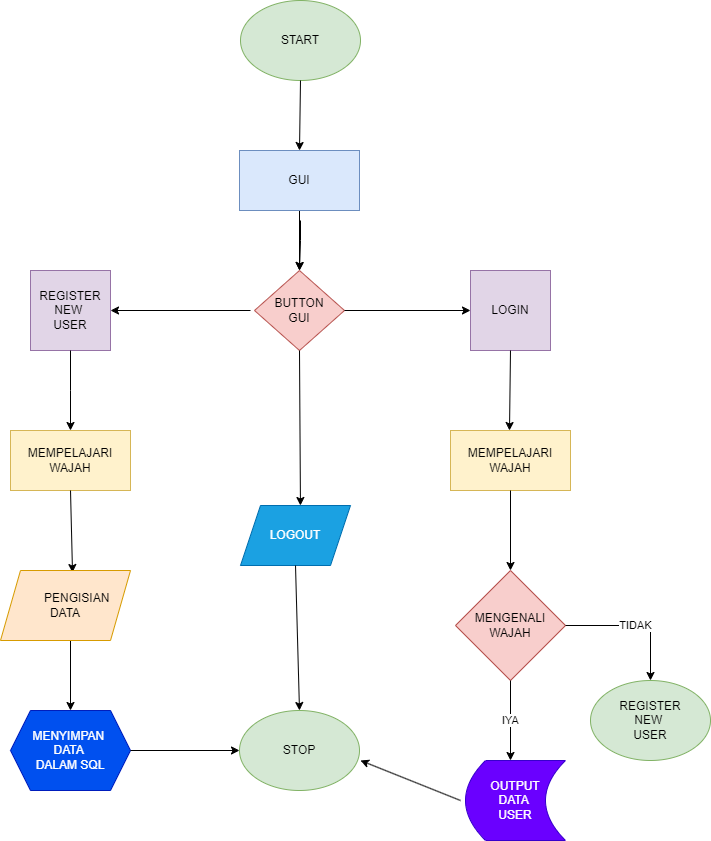

The diagram above was exported from draw.io. Its source (the exported page's mxGraphModel, read from the mxfile embedded in the PNG):
<mxGraphModel dx="1467" dy="767" grid="1" gridSize="10" guides="1" tooltips="1" connect="1" arrows="1" fold="1" page="1" pageScale="1" pageWidth="827" pageHeight="1169" math="0" shadow="0">
  <root>
    <mxCell id="0" />
    <mxCell id="1" parent="0" />
    <mxCell id="YF32ulb-yREaSMED7zPd-1" value="START" style="ellipse;whiteSpace=wrap;html=1;labelBackgroundColor=none;fillColor=#d5e8d4;strokeColor=#82b366;" vertex="1" parent="1">
      <mxGeometry x="310" y="50" width="120" height="80" as="geometry" />
    </mxCell>
    <mxCell id="YF32ulb-yREaSMED7zPd-11" value="" style="endArrow=classic;html=1;rounded=0;exitX=0.5;exitY=1;exitDx=0;exitDy=0;entryX=0.5;entryY=0;entryDx=0;entryDy=0;" edge="1" parent="1" source="YF32ulb-yREaSMED7zPd-1" target="YF32ulb-yREaSMED7zPd-29">
      <mxGeometry width="50" height="50" relative="1" as="geometry">
        <mxPoint x="345" y="180" as="sourcePoint" />
        <mxPoint x="370" y="190" as="targetPoint" />
      </mxGeometry>
    </mxCell>
    <mxCell id="YF32ulb-yREaSMED7zPd-13" value="" style="endArrow=classic;html=1;rounded=0;exitX=0.5;exitY=1;exitDx=0;exitDy=0;entryX=0.5;entryY=0;entryDx=0;entryDy=0;" edge="1" parent="1" target="YF32ulb-yREaSMED7zPd-15">
      <mxGeometry width="50" height="50" relative="1" as="geometry">
        <mxPoint x="370" y="270" as="sourcePoint" />
        <mxPoint x="370" y="330" as="targetPoint" />
        <Array as="points">
          <mxPoint x="370" y="290" />
        </Array>
      </mxGeometry>
    </mxCell>
    <mxCell id="YF32ulb-yREaSMED7zPd-15" value="BUTTON&lt;div&gt;GUI&lt;/div&gt;" style="rhombus;whiteSpace=wrap;html=1;fillColor=#f8cecc;strokeColor=#b85450;" vertex="1" parent="1">
      <mxGeometry x="324" y="320" width="90" height="80" as="geometry" />
    </mxCell>
    <mxCell id="YF32ulb-yREaSMED7zPd-16" value="" style="endArrow=classic;html=1;rounded=0;exitX=0.5;exitY=1;exitDx=0;exitDy=0;entryX=0.545;entryY=0;entryDx=0;entryDy=0;entryPerimeter=0;" edge="1" parent="1" source="YF32ulb-yREaSMED7zPd-15" target="YF32ulb-yREaSMED7zPd-17">
      <mxGeometry width="50" height="50" relative="1" as="geometry">
        <mxPoint x="390" y="480" as="sourcePoint" />
        <mxPoint x="365" y="450" as="targetPoint" />
      </mxGeometry>
    </mxCell>
    <mxCell id="YF32ulb-yREaSMED7zPd-17" value="LOGOUT" style="shape=parallelogram;perimeter=parallelogramPerimeter;whiteSpace=wrap;html=1;fixedSize=1;fillColor=#1ba1e2;fontColor=#ffffff;strokeColor=#006EAF;" vertex="1" parent="1">
      <mxGeometry x="310" y="555" width="110" height="60" as="geometry" />
    </mxCell>
    <mxCell id="YF32ulb-yREaSMED7zPd-18" value="" style="endArrow=classic;html=1;rounded=0;exitX=0.5;exitY=1;exitDx=0;exitDy=0;entryX=0.5;entryY=0;entryDx=0;entryDy=0;" edge="1" parent="1" source="YF32ulb-yREaSMED7zPd-17" target="YF32ulb-yREaSMED7zPd-20">
      <mxGeometry width="50" height="50" relative="1" as="geometry">
        <mxPoint x="390" y="500" as="sourcePoint" />
        <mxPoint x="365" y="560" as="targetPoint" />
      </mxGeometry>
    </mxCell>
    <mxCell id="YF32ulb-yREaSMED7zPd-20" value="STOP" style="ellipse;whiteSpace=wrap;html=1;fillColor=#d5e8d4;strokeColor=#82b366;" vertex="1" parent="1">
      <mxGeometry x="309" y="760" width="120" height="80" as="geometry" />
    </mxCell>
    <mxCell id="YF32ulb-yREaSMED7zPd-21" value="" style="endArrow=classic;html=1;rounded=0;exitX=1;exitY=0.5;exitDx=0;exitDy=0;" edge="1" parent="1" source="YF32ulb-yREaSMED7zPd-15">
      <mxGeometry width="50" height="50" relative="1" as="geometry">
        <mxPoint x="390" y="430" as="sourcePoint" />
        <mxPoint x="540" y="360" as="targetPoint" />
      </mxGeometry>
    </mxCell>
    <mxCell id="YF32ulb-yREaSMED7zPd-23" value="" style="endArrow=classic;html=1;rounded=0;entryX=1;entryY=0.5;entryDx=0;entryDy=0;" edge="1" parent="1" target="YF32ulb-yREaSMED7zPd-24">
      <mxGeometry width="50" height="50" relative="1" as="geometry">
        <mxPoint x="320" y="360" as="sourcePoint" />
        <mxPoint x="250" y="360" as="targetPoint" />
      </mxGeometry>
    </mxCell>
    <mxCell id="YF32ulb-yREaSMED7zPd-24" value="REGISTER&lt;div&gt;NEW&amp;nbsp;&lt;/div&gt;&lt;div&gt;USER&lt;/div&gt;" style="whiteSpace=wrap;html=1;aspect=fixed;fillColor=#e1d5e7;strokeColor=#9673a6;" vertex="1" parent="1">
      <mxGeometry x="100" y="320" width="80" height="80" as="geometry" />
    </mxCell>
    <mxCell id="YF32ulb-yREaSMED7zPd-27" value="" style="endArrow=classic;html=1;rounded=0;exitX=0.5;exitY=1;exitDx=0;exitDy=0;" edge="1" parent="1" source="YF32ulb-yREaSMED7zPd-24">
      <mxGeometry width="50" height="50" relative="1" as="geometry">
        <mxPoint x="390" y="510" as="sourcePoint" />
        <mxPoint x="140" y="480" as="targetPoint" />
        <Array as="points">
          <mxPoint x="140" y="440" />
        </Array>
      </mxGeometry>
    </mxCell>
    <mxCell id="YF32ulb-yREaSMED7zPd-30" value="" style="edgeStyle=orthogonalEdgeStyle;rounded=0;orthogonalLoop=1;jettySize=auto;html=1;" edge="1" parent="1" source="YF32ulb-yREaSMED7zPd-29" target="YF32ulb-yREaSMED7zPd-15">
      <mxGeometry relative="1" as="geometry" />
    </mxCell>
    <mxCell id="YF32ulb-yREaSMED7zPd-29" value="GUI" style="rounded=0;whiteSpace=wrap;html=1;fillColor=#dae8fc;strokeColor=#6c8ebf;" vertex="1" parent="1">
      <mxGeometry x="309" y="200" width="120" height="60" as="geometry" />
    </mxCell>
    <mxCell id="YF32ulb-yREaSMED7zPd-35" value="" style="endArrow=classic;html=1;rounded=0;exitX=0.5;exitY=1;exitDx=0;exitDy=0;entryX=0.5;entryY=0;entryDx=0;entryDy=0;" edge="1" parent="1" target="YF32ulb-yREaSMED7zPd-40">
      <mxGeometry width="50" height="50" relative="1" as="geometry">
        <mxPoint x="140" y="690" as="sourcePoint" />
        <mxPoint x="135" y="760" as="targetPoint" />
      </mxGeometry>
    </mxCell>
    <mxCell id="YF32ulb-yREaSMED7zPd-37" value="MEMPELAJARI&lt;div&gt;WAJAH&lt;/div&gt;" style="rounded=0;whiteSpace=wrap;html=1;fillColor=#fff2cc;strokeColor=#d6b656;" vertex="1" parent="1">
      <mxGeometry x="80" y="480" width="120" height="60" as="geometry" />
    </mxCell>
    <mxCell id="YF32ulb-yREaSMED7zPd-38" value="" style="endArrow=classic;html=1;rounded=0;exitX=0.5;exitY=1;exitDx=0;exitDy=0;entryX=0.554;entryY=0.029;entryDx=0;entryDy=0;entryPerimeter=0;" edge="1" parent="1" source="YF32ulb-yREaSMED7zPd-37" target="YF32ulb-yREaSMED7zPd-39">
      <mxGeometry width="50" height="50" relative="1" as="geometry">
        <mxPoint x="390" y="570" as="sourcePoint" />
        <mxPoint x="140" y="610" as="targetPoint" />
      </mxGeometry>
    </mxCell>
    <mxCell id="YF32ulb-yREaSMED7zPd-39" value="&lt;span style=&quot;white-space: pre;&quot;&gt;&#09;&lt;/span&gt;PENGISIAN&amp;nbsp;&lt;div&gt;DATA&lt;/div&gt;" style="shape=parallelogram;perimeter=parallelogramPerimeter;whiteSpace=wrap;html=1;fixedSize=1;fillColor=#ffe6cc;strokeColor=#d79b00;" vertex="1" parent="1">
      <mxGeometry x="70" y="620" width="130" height="70" as="geometry" />
    </mxCell>
    <mxCell id="YF32ulb-yREaSMED7zPd-40" value="MENYIMPAN&amp;nbsp;&lt;div&gt;DATA&amp;nbsp;&lt;/div&gt;&lt;div&gt;DALAM SQL&lt;/div&gt;" style="shape=hexagon;perimeter=hexagonPerimeter2;whiteSpace=wrap;html=1;fixedSize=1;fillColor=#0050ef;fontColor=#ffffff;strokeColor=#001DBC;" vertex="1" parent="1">
      <mxGeometry x="80" y="760" width="120" height="80" as="geometry" />
    </mxCell>
    <mxCell id="YF32ulb-yREaSMED7zPd-41" value="LOGIN" style="whiteSpace=wrap;html=1;aspect=fixed;fillColor=#e1d5e7;strokeColor=#9673a6;" vertex="1" parent="1">
      <mxGeometry x="540" y="320" width="80" height="80" as="geometry" />
    </mxCell>
    <mxCell id="YF32ulb-yREaSMED7zPd-42" value="" style="endArrow=classic;html=1;rounded=0;exitX=0.5;exitY=1;exitDx=0;exitDy=0;entryX=0.49;entryY=0;entryDx=0;entryDy=0;entryPerimeter=0;" edge="1" parent="1" source="YF32ulb-yREaSMED7zPd-41">
      <mxGeometry width="50" height="50" relative="1" as="geometry">
        <mxPoint x="390" y="500" as="sourcePoint" />
        <mxPoint x="579" y="480" as="targetPoint" />
      </mxGeometry>
    </mxCell>
    <mxCell id="YF32ulb-yREaSMED7zPd-47" value="REGISTER&lt;div&gt;NEW&amp;nbsp;&lt;/div&gt;&lt;div&gt;USER&lt;/div&gt;" style="ellipse;whiteSpace=wrap;html=1;fillColor=#d5e8d4;strokeColor=#82b366;" vertex="1" parent="1">
      <mxGeometry x="660" y="730" width="120" height="80" as="geometry" />
    </mxCell>
    <mxCell id="YF32ulb-yREaSMED7zPd-48" value="MEMPELAJARI&lt;div&gt;WAJAH&lt;/div&gt;" style="rounded=0;whiteSpace=wrap;html=1;fillColor=#fff2cc;strokeColor=#d6b656;" vertex="1" parent="1">
      <mxGeometry x="520" y="480" width="120" height="60" as="geometry" />
    </mxCell>
    <mxCell id="YF32ulb-yREaSMED7zPd-49" value="" style="endArrow=classic;html=1;rounded=0;exitX=0.5;exitY=1;exitDx=0;exitDy=0;" edge="1" parent="1" source="YF32ulb-yREaSMED7zPd-48">
      <mxGeometry width="50" height="50" relative="1" as="geometry">
        <mxPoint x="390" y="620" as="sourcePoint" />
        <mxPoint x="580" y="620" as="targetPoint" />
      </mxGeometry>
    </mxCell>
    <mxCell id="YF32ulb-yREaSMED7zPd-50" value="" style="endArrow=classic;html=1;rounded=0;exitX=1;exitY=0.5;exitDx=0;exitDy=0;entryX=0;entryY=0.5;entryDx=0;entryDy=0;" edge="1" parent="1" source="YF32ulb-yREaSMED7zPd-40" target="YF32ulb-yREaSMED7zPd-20">
      <mxGeometry width="50" height="50" relative="1" as="geometry">
        <mxPoint x="390" y="730" as="sourcePoint" />
        <mxPoint x="440" y="680" as="targetPoint" />
      </mxGeometry>
    </mxCell>
    <mxCell id="YF32ulb-yREaSMED7zPd-51" value="MENGENALI&lt;div&gt;WAJAH&lt;/div&gt;" style="rhombus;whiteSpace=wrap;html=1;fillColor=#f8cecc;strokeColor=#b85450;" vertex="1" parent="1">
      <mxGeometry x="525" y="620" width="110" height="110" as="geometry" />
    </mxCell>
    <mxCell id="YF32ulb-yREaSMED7zPd-53" value="TIDAK" style="endArrow=classic;html=1;rounded=0;exitX=1;exitY=0.5;exitDx=0;exitDy=0;" edge="1" parent="1" source="YF32ulb-yREaSMED7zPd-51">
      <mxGeometry width="50" height="50" relative="1" as="geometry">
        <mxPoint x="390" y="630" as="sourcePoint" />
        <mxPoint x="720" y="730" as="targetPoint" />
        <Array as="points">
          <mxPoint x="720" y="675" />
        </Array>
      </mxGeometry>
    </mxCell>
    <mxCell id="YF32ulb-yREaSMED7zPd-54" value="IYA" style="endArrow=classic;html=1;rounded=0;exitX=0.5;exitY=1;exitDx=0;exitDy=0;" edge="1" parent="1" source="YF32ulb-yREaSMED7zPd-51">
      <mxGeometry width="50" height="50" relative="1" as="geometry">
        <mxPoint x="520" y="670" as="sourcePoint" />
        <mxPoint x="580" y="810" as="targetPoint" />
        <Array as="points">
          <mxPoint x="580" y="770" />
        </Array>
      </mxGeometry>
    </mxCell>
    <mxCell id="YF32ulb-yREaSMED7zPd-55" value="OUTPUT&lt;div&gt;DATA&amp;nbsp;&lt;/div&gt;&lt;div&gt;USER&lt;/div&gt;" style="shape=dataStorage;whiteSpace=wrap;html=1;fixedSize=1;fillColor=#6a00ff;fontColor=#ffffff;strokeColor=#3700CC;" vertex="1" parent="1">
      <mxGeometry x="535" y="810" width="100" height="80" as="geometry" />
    </mxCell>
    <mxCell id="YF32ulb-yREaSMED7zPd-56" value="" style="endArrow=classic;html=1;rounded=0;" edge="1" parent="1">
      <mxGeometry width="50" height="50" relative="1" as="geometry">
        <mxPoint x="530" y="850" as="sourcePoint" />
        <mxPoint x="430" y="810" as="targetPoint" />
      </mxGeometry>
    </mxCell>
  </root>
</mxGraphModel>